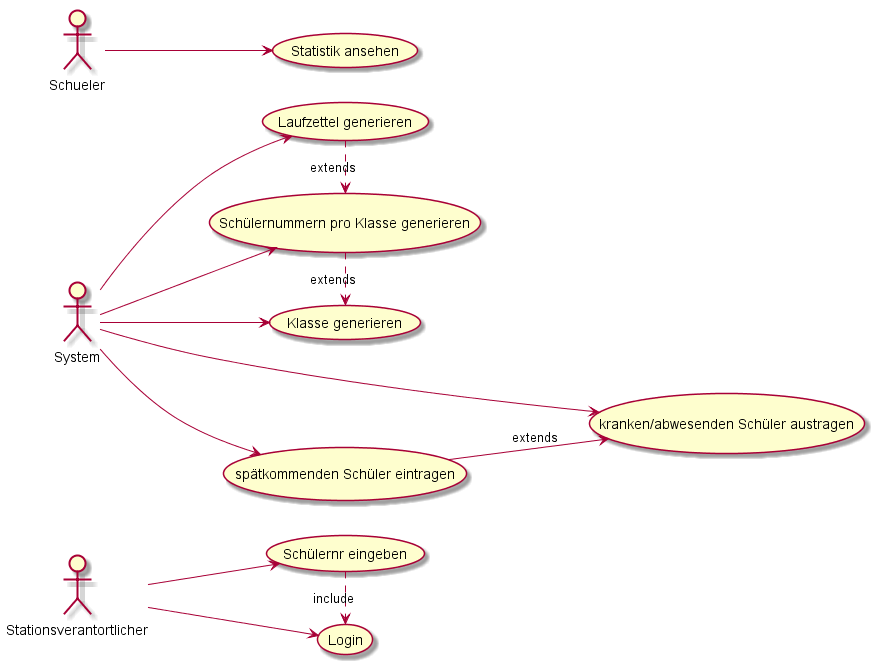

The diagram above was rendered by PlantUML. Its source (embedded in the PNG):
@startuml
left to right direction

Stationsverantortlicher --> (Login)

Stationsverantortlicher --> (Schülernr eingeben)

Schueler --> (Statistik ansehen)

System --> (Laufzettel generieren)
System --> (Klasse generieren)
System --> (Schülernummern pro Klasse generieren)
System --> (kranken/abwesenden Schüler austragen)
System --> (spätkommenden Schüler eintragen)
(spätkommenden Schüler eintragen) --> (kranken/abwesenden Schüler austragen) : extends
(Schülernr eingeben) .> (Login) : include
(Schülernummern pro Klasse generieren) .> (Klasse generieren) : extends
(Laufzettel generieren) .> (Schülernummern pro Klasse generieren) : extends

@enduml